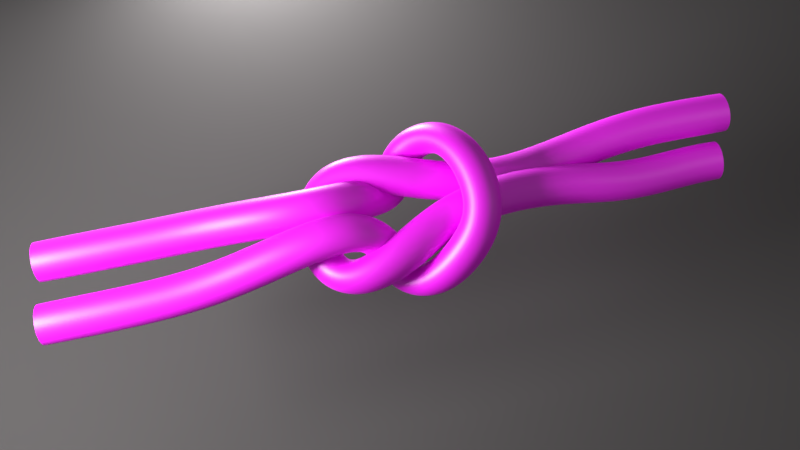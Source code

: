 # Source: knot_blank.blend  (saved by Blender 2.78.0; exported with 4.5.12 LTS)
import bpy
from mathutils import Matrix  # noqa: F401  (used for matrix-valued properties, if any)

bpy.ops.wm.read_factory_settings(use_empty=True)
scene = bpy.context.scene
scene.name = 'Scene'

# ---- collections
col_collection_1 = bpy.data.collections.new('Collection 1'); scene.collection.children.link(col_collection_1)

# ---- images (referenced by path relative to the original .blend; pixels are not part of the script)
import os
ASSET_DIR = os.environ.get("B2B_ASSET_DIR", "")  # directory of the original .blend (textures are referenced by path, not embedded)
HERE = os.path.dirname(os.path.abspath(__file__))  # packed textures are extracted next to this script under _unpacked/

def load_image(name, relpath, width, height, colorspace="sRGB"):
    """Load a texture the original file referenced (path relative to the .blend, or extracted next to this script)."""
    p = next((c for c in (os.path.join(HERE, relpath), os.path.join(ASSET_DIR, relpath)) if relpath and os.path.exists(c)), "")
    if p:
        img = bpy.data.images.load(p, check_existing=True)
        img.name = name
    else:  # same state as the original file: an image datablock whose file is absent (Cycles renders it pink)
        img = bpy.data.images.new(name, width, height)
        img.source = "FILE"
        img.filepath = "//" + (relpath or name)
    img.colorspace_settings.name = colorspace
    return img
img_rope_displace_png = load_image('rope_displace.png', 'imgs/rope_displace.png', 1024, 1024, 'Non-Color')
img_rope_texture_png = load_image('rope_texture.png', 'imgs/rope_texture.png', 1024, 1024, 'sRGB')

# ---- materials (node trees are filled in below, after node groups)
mat_ropematerial = bpy.data.materials.new('RopeMaterial')
mat_ropematerial.displacement_method = 'BOTH'
mat_ropematerial.alpha_threshold = 0.0
mat_ropematerial.roughness = 0.5
mat_material_002 = bpy.data.materials.new('Material.002')
mat_material_002.alpha_threshold = 0.0
mat_material_002.roughness = 0.5

# ---- material node trees
mat_ropematerial.use_nodes = True; mat_ropematerial.node_tree.nodes.clear()
_N = mat_ropematerial.node_tree.nodes; _L = mat_ropematerial.node_tree.links
n0 = _N.new('ShaderNodeTexCoord'); n0.name = 'Texture Coordinate'; n0.location = (-376, 78)
n1 = _N.new('ShaderNodeOutputMaterial'); n1.name = 'Material Output'; n1.location = (1063, 334)
n2 = _N.new('ShaderNodeMapping'); n2.name = 'Mapping'; n2.location = (-155, 79)
n2.inputs[3].default_value = (60.0, 2.0, 2.0)
n3 = _N.new('ShaderNodeTexImage'); n3.name = 'Image Texture.001'; n3.location = (523, 119)
n3.width = 140
n3.image = img_rope_displace_png
n4 = _N.new('ShaderNodeBsdfDiffuse'); n4.name = 'Diffuse BSDF'; n4.location = (80, 300)
n5 = _N.new('ShaderNodeBsdfAnisotropic'); n5.name = 'Glossy BSDF'; n5.location = (169, 470)
n5.distribution = 'GGX'
n5.inputs[1].default_value = 0.4472
n6 = _N.new('ShaderNodeMixShader'); n6.name = 'Mix Shader'; n6.location = (442, 491)
n6.inputs[0].default_value = 0.9
n7 = _N.new('ShaderNodeFresnel'); n7.name = 'Fresnel'; n7.location = (-47, 186)
n7.inputs[0].default_value = 1.45
n8 = _N.new('ShaderNodeTexImage'); n8.name = 'Image Texture'; n8.location = (251, 64)
n8.width = 140
n8.image = img_rope_texture_png
n9 = _N.new('ShaderNodeNewGeometry'); n9.name = 'Geometry'; n9.location = (-220, 348)
n10 = _N.new('ShaderNodeMix'); n10.name = 'Mix'; n10.location = (300, 272)
n10.data_type = 'RGBA'
n10.blend_type = 'SCREEN'
n10.inputs[7].default_value = (0.1125, 0.1125, 0.1125, 1.0)
n11 = _N.new('ShaderNodeRGBCurve'); n11.name = 'RGB Curves'; n11.location = (743, 229)
_c = n11.mapping.curves[3]
while len(_c.points) > 2: _c.points.remove(_c.points[-1])
_c.points[0].location = (0.0, 0.0); _c.points[0].handle_type = 'AUTO'
_c.points[1].location = (0.99091, 0.40625); _c.points[1].handle_type = 'AUTO'
n11.mapping.update()
n12 = _N.new('ShaderNodeDisplacement'); n12.name = 'Displacement'; n12.location = (0, 0)
n12.inputs[1].default_value = 0.0
n12.inputs[2].default_value = 0.1
_L.new(n0.outputs[2], n2.inputs[0])
_L.new(n2.outputs[0], n8.inputs[0])
_L.new(n3.outputs[0], n11.inputs[1])
_L.new(n2.outputs[0], n3.inputs[0])
_L.new(n4.outputs[0], n6.inputs[2])
_L.new(n5.outputs[0], n6.inputs[1])
_L.new(n6.outputs[0], n1.inputs[0])
_L.new(n7.outputs[0], n10.inputs[0])
_L.new(n8.outputs[0], n10.inputs[6])
_L.new(n10.outputs[2], n4.inputs[0])
_L.new(n9.outputs[1], n7.inputs[1])
_L.new(n11.outputs[0], n12.inputs[0])
_L.new(n12.outputs[0], n1.inputs[2])
n1.is_active_output = True
mat_material_002.use_nodes = True; mat_material_002.node_tree.nodes.clear()
_N = mat_material_002.node_tree.nodes; _L = mat_material_002.node_tree.links
n0 = _N.new('ShaderNodeOutputMaterial'); n0.name = 'Material Output'; n0.location = (300, 300)
n1 = _N.new('ShaderNodeBsdfDiffuse'); n1.name = 'Diffuse BSDF'; n1.location = (10, 300)
n1.inputs[0].default_value = (0.09723, 0.09234, 0.09234, 1.0)
_L.new(n1.outputs[0], n0.inputs[0])
n0.is_active_output = True

# ---- world
world_world = bpy.data.worlds.new('World'); scene.world = world_world
world_world.use_nodes = True; world_world.node_tree.nodes.clear()
_N = world_world.node_tree.nodes; _L = world_world.node_tree.links
n0 = _N.new('ShaderNodeOutputWorld'); n0.name = 'World Output'; n0.location = (300, 300)
n1 = _N.new('ShaderNodeBackground'); n1.name = 'Background'; n1.location = (10, 300)
n2 = _N.new('ShaderNodeRGB'); n2.name = 'RGB'; n2.location = (-180, 300)
n2.outputs[0].default_value = (0.1473, 0.1473, 0.1473, 1.0)
_L.new(n1.outputs[0], n0.inputs[0])
_L.new(n2.outputs[0], n1.inputs[0])
n0.is_active_output = True
world_world.color = (0.05088, 0.05088, 0.05088)
world_world.use_sun_shadow = False
world_world.sun_shadow_jitter_overblur = 0.0
world_world.cycles.sampling_method = 'MANUAL'
world_world.light_settings.distance = 1000.0

# ---- cameras
cam_camera = bpy.data.cameras.new('Camera')
cam_camera.clip_end = 100.0
cam_camera.lens = 35.0
cam_camera.sensor_width = 32.0
cam_camera.sensor_height = 18.0
cam_camera.ortho_scale = 7.314
cam_camera.dof.focus_distance = 0.0

# ---- lights
light_lamp_002 = bpy.data.lights.new('Lamp.002', 'AREA')
light_lamp_002.transmission_factor = 0.0
light_lamp_002.cutoff_distance = 30.0
light_lamp_002.energy = 628.3
light_lamp_002.shadow_buffer_clip_start = 1.001
light_lamp_002.shadow_soft_size = 1.0
light_lamp_002.shadow_maximum_resolution = 0.006
light_lamp_002.use_absolute_resolution = True
light_lamp_002.shape = 'RECTANGLE'
light_lamp_002.size = 1.0
light_lamp_002.size_y = 1.0
light_lamp_001 = bpy.data.lights.new('Lamp.001', 'AREA')
light_lamp_001.transmission_factor = 0.0
light_lamp_001.cutoff_distance = 30.0
light_lamp_001.energy = 7.854
light_lamp_001.shadow_buffer_clip_start = 1.001
light_lamp_001.shadow_soft_size = 1.0
light_lamp_001.shadow_maximum_resolution = 0.006
light_lamp_001.use_absolute_resolution = True
light_lamp_001.shape = 'RECTANGLE'
light_lamp_001.size = 1.0
light_lamp_001.size_y = 1.0
light_lamp = bpy.data.lights.new('Lamp', 'AREA')
light_lamp.transmission_factor = 0.0
light_lamp.cutoff_distance = 30.0
light_lamp.energy = 628.3
light_lamp.shadow_buffer_clip_start = 1.001
light_lamp.shadow_soft_size = 1.0
light_lamp.shadow_maximum_resolution = 0.006
light_lamp.use_absolute_resolution = True
light_lamp.shape = 'RECTANGLE'
light_lamp.size = 1.0
light_lamp.size_y = 1.0

# ---- meshes
me_plane_005 = bpy.data.meshes.new('Plane.005')
me_plane_005.from_pydata([(-1.0, -1.0, 0.0), (1.0, -1.0, 0.0), (-1.0, 1.0, 0.0), (1.0, 1.0, 0.0)], [], [(0, 1, 3, 2)])
me_plane_005.materials.append(mat_material_002)
me_plane_005.use_remesh_preserve_volume = False
me_plane_005.use_remesh_preserve_attributes = False
me_plane_005.use_mirror_vertex_groups = False
me_plane_005.update()

# ---- curves / text
cu_untitled = bpy.data.curves.new('Untitled', 'CURVE')
cu_untitled.dimensions = '3D'
_sp = cu_untitled.splines.new('POLY'); _sp.points.add(38)
_sp.points.foreach_set('co', [3.422, -0.3, -4.47e-08, 0.0, 3.122, -0.3, 8.352e-06, 0.0, 2.822, -0.3, 7.584e-05, 0.0, 2.522, -0.3, 0.0005255, 0.0, 2.222, -0.3, 0.002779, 0.0, 1.922, -0.3, 0.01147, 0.0, 1.623, -0.2967, 0.04291, 0.0, 1.309, -0.2454, 0.1537, 0.0, 0.8853, -0.1242, 0.3348, 0.0, 0.5063, -0.1072, 0.3953, 0.0, 0.2776, -0.2312, 0.2158, 0.0, 0.1301, -0.3378, -0.1123, 0.0, -0.004315, -0.3797, -0.3139, 0.0, -0.1006, -0.4777, -0.3592, 0.0, -0.1427, -0.6276, -0.2677, 0.0, -0.1749, -0.8015, -0.1264, 0.0, -0.3621, -0.837, 0.06418, 0.0, -0.6374, -0.8092, 0.333, 0.0, -0.7919, -0.4155, 0.4619, 0.0, -0.8398, -0.08889, 0.3885, 0.0, -0.867, 0.1935, 0.3527, 0.0, -0.7677, 0.3889, 0.2522, 0.0, -0.5284, 0.48, 0.06888, 0.0, -0.3393, 0.6473, -0.1259, 0.0, -0.1735, 0.5768, -0.267, 0.0, -0.02407, 0.4661, -0.3785, 0.0, 0.04646, 0.3101, -0.342, 0.0, 0.09046, 0.1442, -0.1175, 0.0, 0.1787, 0.07414, 0.2417, 0.0, 0.3671, 0.08479, 0.4387, 0.0, 0.7742, 0.1529, 0.3762, 0.0, 1.246, 0.2311, 0.1735, 0.0, 1.593, 0.2669, 0.04692, 0.0, 1.912, 0.2886, 0.0122, 0.0, 2.22, 0.2984, 0.002871, 0.0, 2.522, 0.2999, 0.0005306, 0.0, 2.822, 0.3, 7.589e-05, 0.0, 3.122, 0.3, 8.352e-06, 0.0, 3.422, 0.3, -4.47e-08, 0.0])
_sp.order_v = 0
_sp.resolution_v = 0
_sp.use_endpoint_u = True
_sp.use_smooth = False
_sp = cu_untitled.splines.new('POLY'); _sp.points.add(34)
_sp.points.foreach_set('co', [-3.545, -0.461, 0.02487, 0.0, -3.248, -0.4603, 0.02432, 0.0, -2.945, -0.4772, 0.02, 0.0, -2.637, -0.4969, 0.01173, 0.0, -2.331, -0.481, -0.003309, 0.0, -2.029, -0.4297, -0.02441, 0.0, -1.729, -0.3629, -0.05105, 0.0, -1.429, -0.3031, -0.0845, 0.0, -1.129, -0.2747, -0.1175, 0.0, -0.8281, -0.2962, -0.1194, 0.0, -0.5471, -0.3218, -0.05107, 0.0, -0.2784, -0.3692, 0.049, 0.0, -0.001463, -0.486, 0.1079, 0.0, 0.2627, -0.576, 0.106, 0.0, 0.4851, -0.5734, 0.06722, 0.0, 0.6382, -0.5077, 0.001913, 0.0, 0.7336, -0.2912, -0.0177, 0.0, 0.7589, -0.04557, -0.02535, 0.0, 0.7405, 0.2006, -0.02929, 0.0, 0.673, 0.4167, -0.07241, 0.0, 0.4888, 0.5383, -0.04663, 0.0, 0.2599, 0.5079, 0.09504, 0.0, -0.0009811, 0.4157, 0.13, 0.0, -0.2348, 0.2188, 0.08945, 0.0, -0.4678, -0.0148, 0.0227, 0.0, -0.8285, -0.08208, -0.002644, 0.0, -1.182, -0.09183, 0.01521, 0.0, -1.472, -0.08453, 0.02351, 0.0, -1.743, -0.047, -0.001596, 0.0, -2.002, -0.005905, -0.0509, 0.0, -2.262, 0.01704, -0.1039, 0.0, -2.531, -0.003169, -0.1447, 0.0, -2.814, -0.06316, -0.1667, 0.0, -3.105, -0.08566, -0.172, 0.0, -3.405, -0.03954, -0.1595, 0.0])
_sp.order_v = 0
_sp.resolution_v = 0
_sp.use_endpoint_u = True
_sp.use_smooth = False
cu_untitled.materials.append(mat_ropematerial)
cu_untitled.use_path_clamp = True
cu_untitled.bevel_resolution = 6
cu_untitled.bevel_depth = 0.2
cu_untitled.fill_mode = 'FULL'

# ---- objects
ob_knot = bpy.data.objects.new('Knot', cu_untitled)
ob_plane = bpy.data.objects.new('Plane', me_plane_005)
ob_lamp_002 = bpy.data.objects.new('Lamp.002', light_lamp_002)
ob_lamp_001 = bpy.data.objects.new('Lamp.001', light_lamp_001)
ob_lamp = bpy.data.objects.new('Lamp', light_lamp)
ob_camera = bpy.data.objects.new('Camera', cam_camera)

# ---- transforms, parenting, visibility, modifiers, constraints
ob_knot.location = (0.4362, 0.9024, 2.313)
ob_knot.lineart.crease_threshold = 0.0
ob_knot.cycles.use_adaptive_subdivision = True
_m = ob_knot.modifiers.new('Smooth', 'SMOOTH')
_m.iterations = 10
_m = ob_knot.modifiers.new('Subsurf', 'SUBSURF')
_m.uv_smooth = 'PRESERVE_CORNERS'
_m.quality = 2
_m.levels = 2
_m.show_only_control_edges = False
ob_plane.location = (5.473, -4.305, -0.7827)
ob_plane.scale = (21.3, 21.3, 21.3)
ob_plane.lineart.crease_threshold = 0.0
ob_lamp_002.location = (1.31, -6.251, 0.6889)
ob_lamp_002.rotation_euler = (4.65, 0.933, 3.294)
ob_lamp_002.scale = (2.184, 2.184, 2.184)
ob_lamp_002.lock_rotations_4d = False
ob_lamp_002.empty_display_type = 'ARROWS'
ob_lamp_002.color = (0.0, 0.0, 0.0, 0.0)
ob_lamp_002.lineart.crease_threshold = 0.0
ob_lamp_001.location = (-4.142, 1.873, 5.216)
ob_lamp_001.rotation_euler = (0.6503, 0.05522, 2.824)
ob_lamp_001.scale = (2.184, 2.184, 2.184)
ob_lamp_001.lock_rotations_4d = False
ob_lamp_001.empty_display_type = 'ARROWS'
ob_lamp_001.color = (0.0, 0.0, 0.0, 0.0)
ob_lamp_001.lineart.crease_threshold = 0.0
ob_lamp.location = (6.477, 1.644, 5.783)
ob_lamp.rotation_euler = (0.6503, 0.05522, 1.866)
ob_lamp.scale = (2.392, 2.392, 2.392)
ob_lamp.lock_rotations_4d = False
ob_lamp.empty_display_type = 'ARROWS'
ob_lamp.color = (0.0, 0.0, 0.0, 0.0)
ob_lamp.lineart.crease_threshold = 0.0
ob_camera.location = (1.059, 4.004, 9.762)
ob_camera.rotation_euler = (0.3992, -0.00169, 2.929)
ob_camera.lock_rotations_4d = False
ob_camera.empty_display_type = 'ARROWS'
ob_camera.color = (0.0, 0.0, 0.0, 0.0)
ob_camera.display_type = 'WIRE'
ob_camera.lineart.crease_threshold = 0.0

# ---- collection membership
col_collection_1.objects.link(ob_knot)
col_collection_1.objects.link(ob_plane)
col_collection_1.objects.link(ob_lamp_002)
col_collection_1.objects.link(ob_lamp_001)
col_collection_1.objects.link(ob_lamp)
col_collection_1.objects.link(ob_camera)

# ---- scene / render settings (as saved in the file)
scene.camera = ob_camera
scene.frame_start = 1; scene.frame_end = 250; scene.frame_set(0)
scene.render.engine = 'CYCLES'
scene.render.resolution_percentage = 25
scene.render.dither_intensity = 0.0
scene.cycles.feature_set = 'EXPERIMENTAL'
scene.cycles.use_denoising = False
scene.cycles.samples = 512
scene.cycles.sampling_pattern = 'TABULATED_SOBOL'
scene.cycles.light_sampling_threshold = 0.0
scene.cycles.use_adaptive_sampling = False
scene.cycles.use_light_tree = False
scene.cycles.blur_glossy = 0.0
scene.cycles.sample_clamp_indirect = 0.0
scene.view_settings.view_transform = 'Standard'
scene.view_settings.exposure = 0.3267
bpy.context.view_layer.update()
